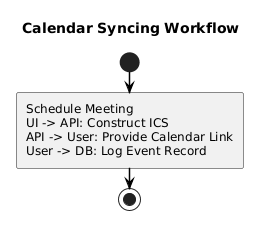

The diagram above was rendered by PlantUML. Its source (embedded in the PNG):
@startuml
skinparam monochrome true
skinparam shadowing false
skinparam defaultFontName Arial
skinparam roundcorner 4
skinparam BoxPadding 10
skinparam NodePadding 20
skinparam ParticipantPadding 20
skinparam UsecaseBorderThickness 1.5
skinparam RectangleBorderThickness 1.5
skinparam classAttributeIconSize 0
skinparam sequenceMessageAlign center
skinparam ArrowThickness 1.5
skinparam ArrowColor #000000
skinparam BackgroundColor #FFFFFF
skinparam linetype ortho

title Calendar Syncing Workflow
start
:Schedule Meeting
UI -> API: Construct ICS
API -> User: Provide Calendar Link
User -> DB: Log Event Record;
stop
@enduml